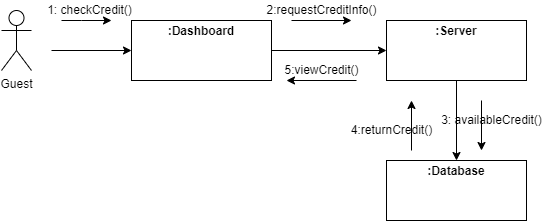

The diagram above was exported from draw.io. Its source (the exported page's mxGraphModel, read from the mxfile embedded in the PNG):
<mxGraphModel dx="868" dy="450" grid="1" gridSize="10" guides="1" tooltips="1" connect="1" arrows="1" fold="1" page="1" pageScale="1" pageWidth="850" pageHeight="1100" math="0" shadow="0">
  <root>
    <mxCell id="0" />
    <mxCell id="1" parent="0" />
    <mxCell id="VJLXmWvA30XrLGy6O9Qn-1" value="Guest" style="shape=umlActor;verticalLabelPosition=bottom;verticalAlign=top;html=1;outlineConnect=0;" vertex="1" parent="1">
      <mxGeometry x="110" y="90" width="30" height="60" as="geometry" />
    </mxCell>
    <mxCell id="VJLXmWvA30XrLGy6O9Qn-6" value="&lt;p style=&quot;margin:0px;margin-top:4px;text-align:center;&quot;&gt;&lt;b&gt;:Dashboard&lt;/b&gt;&lt;/p&gt;" style="verticalAlign=top;align=left;overflow=fill;fontSize=12;fontFamily=Helvetica;html=1;" vertex="1" parent="1">
      <mxGeometry x="240" y="100" width="140" height="60" as="geometry" />
    </mxCell>
    <mxCell id="VJLXmWvA30XrLGy6O9Qn-8" value="" style="endArrow=classic;html=1;rounded=0;entryX=0;entryY=0.5;entryDx=0;entryDy=0;" edge="1" parent="1" target="VJLXmWvA30XrLGy6O9Qn-6">
      <mxGeometry width="50" height="50" relative="1" as="geometry">
        <mxPoint x="160" y="130" as="sourcePoint" />
        <mxPoint x="210" y="80" as="targetPoint" />
      </mxGeometry>
    </mxCell>
    <mxCell id="VJLXmWvA30XrLGy6O9Qn-9" value="" style="endArrow=classic;html=1;rounded=0;" edge="1" parent="1">
      <mxGeometry width="50" height="50" relative="1" as="geometry">
        <mxPoint x="170" y="100" as="sourcePoint" />
        <mxPoint x="220" y="100" as="targetPoint" />
        <Array as="points">
          <mxPoint x="190" y="100" />
        </Array>
      </mxGeometry>
    </mxCell>
    <mxCell id="VJLXmWvA30XrLGy6O9Qn-10" value="1: checkCredit()" style="text;html=1;align=center;verticalAlign=middle;resizable=0;points=[];autosize=1;strokeColor=none;fillColor=none;" vertex="1" parent="1">
      <mxGeometry x="147.5" y="80" width="100" height="20" as="geometry" />
    </mxCell>
    <mxCell id="VJLXmWvA30XrLGy6O9Qn-12" value="" style="endArrow=classic;html=1;rounded=0;exitX=1;exitY=0.5;exitDx=0;exitDy=0;entryX=0;entryY=0.5;entryDx=0;entryDy=0;" edge="1" parent="1" source="VJLXmWvA30XrLGy6O9Qn-6" target="VJLXmWvA30XrLGy6O9Qn-21">
      <mxGeometry width="50" height="50" relative="1" as="geometry">
        <mxPoint x="400" y="170" as="sourcePoint" />
        <mxPoint x="480" y="130" as="targetPoint" />
      </mxGeometry>
    </mxCell>
    <mxCell id="VJLXmWvA30XrLGy6O9Qn-13" value="" style="endArrow=classic;html=1;rounded=0;" edge="1" parent="1">
      <mxGeometry width="50" height="50" relative="1" as="geometry">
        <mxPoint x="400" y="100" as="sourcePoint" />
        <mxPoint x="460" y="100" as="targetPoint" />
      </mxGeometry>
    </mxCell>
    <mxCell id="VJLXmWvA30XrLGy6O9Qn-14" value="2:requestCreditInfo()" style="text;html=1;align=center;verticalAlign=middle;resizable=0;points=[];autosize=1;strokeColor=none;fillColor=none;" vertex="1" parent="1">
      <mxGeometry x="365" y="80" width="130" height="20" as="geometry" />
    </mxCell>
    <mxCell id="VJLXmWvA30XrLGy6O9Qn-15" value="" style="endArrow=classic;html=1;rounded=0;" edge="1" parent="1">
      <mxGeometry width="50" height="50" relative="1" as="geometry">
        <mxPoint x="465" y="160" as="sourcePoint" />
        <mxPoint x="395" y="160" as="targetPoint" />
      </mxGeometry>
    </mxCell>
    <mxCell id="VJLXmWvA30XrLGy6O9Qn-16" value="5:viewCredit()" style="text;html=1;align=center;verticalAlign=middle;resizable=0;points=[];autosize=1;strokeColor=none;fillColor=none;" vertex="1" parent="1">
      <mxGeometry x="385" y="140" width="90" height="20" as="geometry" />
    </mxCell>
    <mxCell id="VJLXmWvA30XrLGy6O9Qn-17" value="&lt;p style=&quot;margin:0px;margin-top:4px;text-align:center;&quot;&gt;&lt;b&gt;:Database&lt;/b&gt;&lt;/p&gt;" style="verticalAlign=top;align=left;overflow=fill;fontSize=12;fontFamily=Helvetica;html=1;" vertex="1" parent="1">
      <mxGeometry x="495" y="240" width="140" height="60" as="geometry" />
    </mxCell>
    <mxCell id="VJLXmWvA30XrLGy6O9Qn-21" value="&lt;p style=&quot;margin:0px;margin-top:4px;text-align:center;&quot;&gt;&lt;b&gt;:Server&lt;/b&gt;&lt;/p&gt;" style="verticalAlign=top;align=left;overflow=fill;fontSize=12;fontFamily=Helvetica;html=1;" vertex="1" parent="1">
      <mxGeometry x="495" y="100" width="140" height="60" as="geometry" />
    </mxCell>
    <mxCell id="VJLXmWvA30XrLGy6O9Qn-23" value="" style="endArrow=classic;html=1;rounded=0;entryX=0.5;entryY=0;entryDx=0;entryDy=0;exitX=0.5;exitY=1;exitDx=0;exitDy=0;" edge="1" parent="1" source="VJLXmWvA30XrLGy6O9Qn-21" target="VJLXmWvA30XrLGy6O9Qn-17">
      <mxGeometry width="50" height="50" relative="1" as="geometry">
        <mxPoint x="309.5" y="160" as="sourcePoint" />
        <mxPoint x="309.5" y="230" as="targetPoint" />
      </mxGeometry>
    </mxCell>
    <mxCell id="VJLXmWvA30XrLGy6O9Qn-24" value="" style="endArrow=classic;html=1;rounded=0;" edge="1" parent="1">
      <mxGeometry width="50" height="50" relative="1" as="geometry">
        <mxPoint x="590" y="180" as="sourcePoint" />
        <mxPoint x="590" y="230" as="targetPoint" />
      </mxGeometry>
    </mxCell>
    <mxCell id="VJLXmWvA30XrLGy6O9Qn-25" value="3: availableCredit()" style="text;html=1;align=center;verticalAlign=middle;resizable=0;points=[];autosize=1;strokeColor=none;fillColor=none;" vertex="1" parent="1">
      <mxGeometry x="540" y="190" width="120" height="20" as="geometry" />
    </mxCell>
    <mxCell id="VJLXmWvA30XrLGy6O9Qn-32" value="" style="endArrow=classic;html=1;rounded=0;" edge="1" parent="1">
      <mxGeometry width="50" height="50" relative="1" as="geometry">
        <mxPoint x="520" y="230" as="sourcePoint" />
        <mxPoint x="520" y="180" as="targetPoint" />
      </mxGeometry>
    </mxCell>
    <mxCell id="VJLXmWvA30XrLGy6O9Qn-33" value="4:returnCredit()" style="text;html=1;align=center;verticalAlign=middle;resizable=0;points=[];autosize=1;strokeColor=none;fillColor=none;" vertex="1" parent="1">
      <mxGeometry x="450" y="200" width="100" height="20" as="geometry" />
    </mxCell>
  </root>
</mxGraphModel>